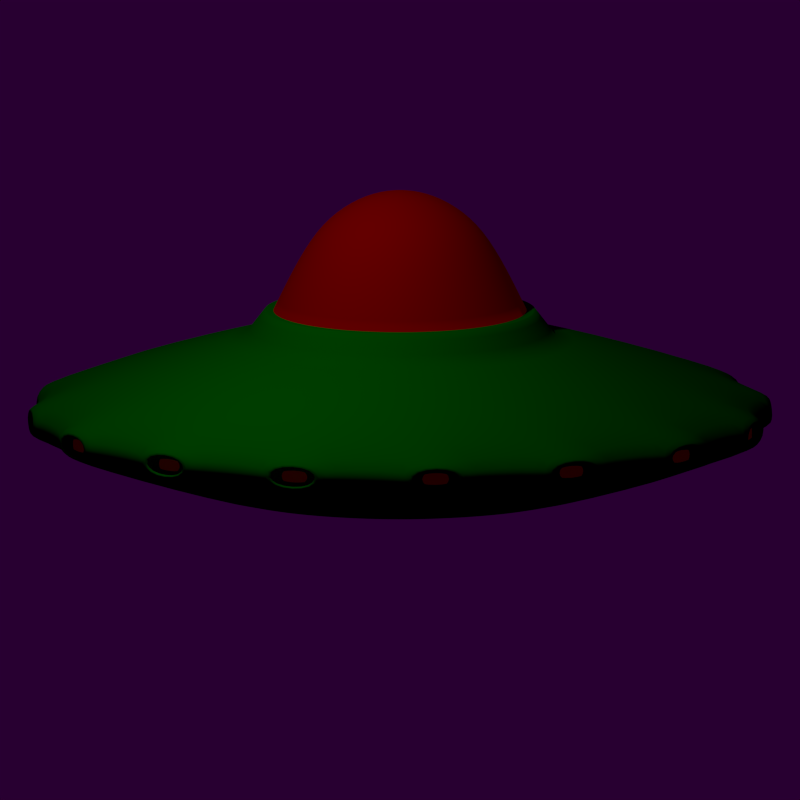 # Source: Saucer.blend  (saved by Blender 2.69.0; exported with 4.5.12 LTS)
import bpy
from mathutils import Matrix  # noqa: F401  (used for matrix-valued properties, if any)

bpy.ops.wm.read_factory_settings(use_empty=True)
scene = bpy.context.scene
scene.name = 'Scene'

# ---- collections
col_collection_1 = bpy.data.collections.new('Collection 1'); scene.collection.children.link(col_collection_1)

# ---- materials (node trees are filled in below, after node groups)
mat_material_001 = bpy.data.materials.new('Material.001')
mat_material_001.alpha_threshold = 0.0
mat_material_001.use_transparent_shadow = False
mat_material_001.diffuse_color = (0.0, 0.5, 0.0, 1.0)
mat_material_001.roughness = 0.5
mat_material_001.line_color = (0.0, 0.0, 0.0, 1.0)
mat_material_002 = bpy.data.materials.new('Material.002')
mat_material_002.alpha_threshold = 0.0
mat_material_002.use_transparent_shadow = False
mat_material_002.diffuse_color = (1.0, 0.0, 0.0, 1.0)
mat_material_002.roughness = 0.5
mat_material_002.line_color = (0.0, 0.0, 0.0, 1.0)
mat_material_004 = bpy.data.materials.new('Material.004')
mat_material_004.alpha_threshold = 0.0
mat_material_004.use_transparent_shadow = False
mat_material_004.diffuse_color = (0.8, 0.8, 0.0, 1.0)
mat_material_004.roughness = 0.5
mat_material_004.line_color = (0.0, 0.0, 0.0, 1.0)

# ---- material node trees

# ---- world
world_world = bpy.data.worlds.new('World'); scene.world = world_world
world_world.color = (0.0214, 0.0, 0.03106)
world_world.use_sun_shadow = False
world_world.sun_shadow_jitter_overblur = 0.0
world_world.cycles.sampling_method = 'MANUAL'
world_world.cycles.sample_map_resolution = 256

# ---- cameras
cam_camera = bpy.data.cameras.new('Camera')
cam_camera.type = 'ORTHO'
cam_camera.clip_end = 100.0
cam_camera.lens = 35.0
cam_camera.sensor_width = 32.0
cam_camera.sensor_height = 18.0
cam_camera.ortho_scale = 7.314
cam_camera.dof.focus_distance = 0.0
cam_camera.dof.aperture_fstop = 128.0

# ---- lights
light_lamp = bpy.data.lights.new('Lamp', 'POINT')
light_lamp.transmission_factor = 0.0
light_lamp.cutoff_distance = 30.0
light_lamp.energy = 100.0
light_lamp.shadow_buffer_clip_start = 1.001
light_lamp.shadow_soft_size = 0.1
light_lamp.shadow_maximum_resolution = 0.006
light_lamp.use_absolute_resolution = True
light_lamp.cycles.use_multiple_importance_sampling = False

# ---- meshes
me_sphere = bpy.data.meshes.new('Sphere')
me_sphere.from_pydata([(-0.6593, -2.637e-08, 0.7518), (-0.8206, -3.477e-08, 0.6296), (-1.283, -8.961e-08, 0.6327), (-2.203, -2.045e-07, 0.5903), (-0.6439, 0.1622, 0.7477), (-0.8028, 0.1864, 0.6249), (-1.257, 0.2737, 0.6257), (-2.161, 0.4449, 0.5789), (-0.5982, 0.3182, 0.7355), (-0.7503, 0.3657, 0.6108), (-1.18, 0.5369, 0.6051), (-2.035, 0.8728, 0.5454), (-0.524, 0.4619, 0.7156), (-0.665, 0.5309, 0.588), (-1.055, 0.7795, 0.5715), (-1.832, 1.267, 0.4908), (-0.4241, 0.5879, 0.6888), (-0.5502, 0.6757, 0.5572), (-0.886, 0.9921, 0.5263), (-1.558, 1.613, 0.4174), (-0.3024, 0.6913, 0.6562), (-0.4103, 0.7945, 0.5197), (-0.6807, 1.167, 0.4713), (-1.224, 1.896, 0.3279), (-0.1636, 0.7682, 0.619), (-0.2508, 0.8828, 0.477), (-0.4464, 1.296, 0.4085), (-0.843, 2.107, 0.2259), (-0.01289, 0.8155, 0.5786), (-0.07763, 0.9372, 0.4306), (-0.1922, 1.376, 0.3404), (-0.4298, 2.237, 0.1152), (0.1438, 0.8315, 0.5366), (0.1024, 0.9556, 0.3823), (0.07223, 1.403, 0.2696), (4.152e-07, 2.281, -4.391e-08), (0.3005, 0.8155, 0.4947), (0.2825, 0.9372, 0.3341), (0.3366, 1.376, 0.1987), (0.4298, 2.237, -0.1152), (0.4511, 0.7682, 0.4543), (0.4557, 0.8828, 0.2877), (0.5908, 1.296, 0.1306), (0.843, 2.107, -0.2259), (0.59, 0.6913, 0.4171), (0.6152, 0.7945, 0.2449), (0.8251, 1.167, 0.06783), (1.224, 1.896, -0.3279), (0.7117, 0.5879, 0.3845), (0.7551, 0.6757, 0.2074), (1.031, 0.9921, 0.0128), (1.558, 1.613, -0.4174), (0.8116, 0.4619, 0.3577), (0.8699, 0.5309, 0.1767), (1.199, 0.7795, -0.03236), (1.832, 1.267, -0.4908), (0.8858, 0.3182, 0.3378), (0.9552, 0.3657, 0.1538), (1.324, 0.5369, -0.06592), (2.035, 0.8728, -0.5454), (0.9315, 0.1622, 0.3256), (1.008, 0.1864, 0.1398), (1.401, 0.2737, -0.08658), (2.161, 0.4449, -0.5789), (0.9469, -5.399e-08, 0.3214), (1.025, 9.744e-08, 0.135), (1.427, -1.143e-07, -0.09356), (2.203, -2.748e-07, -0.5903), (0.9315, -0.1622, 0.3256), (1.008, -0.1864, 0.1398), (1.401, -0.2737, -0.08658), (2.161, -0.4449, -0.5789), (0.8858, -0.3182, 0.3378), (0.9552, -0.3657, 0.1538), (1.324, -0.5369, -0.06592), (2.035, -0.8728, -0.5454), (0.8116, -0.4619, 0.3577), (0.8699, -0.5309, 0.1767), (1.199, -0.7795, -0.03236), (1.832, -1.267, -0.4908), (0.7117, -0.5879, 0.3845), (0.7551, -0.6757, 0.2074), (1.031, -0.9921, 0.0128), (1.558, -1.613, -0.4174), (0.59, -0.6913, 0.4171), (0.6152, -0.7945, 0.2449), (0.8251, -1.167, 0.06783), (1.224, -1.896, -0.3279), (0.4511, -0.7682, 0.4543), (0.4557, -0.8828, 0.2877), (0.5908, -1.296, 0.1306), (0.843, -2.107, -0.2259), (0.3005, -0.8155, 0.4947), (0.2825, -0.9372, 0.3341), (0.3366, -1.376, 0.1987), (0.4298, -2.237, -0.1152), (0.1438, -0.8315, 0.5366), (0.1024, -0.9556, 0.3823), (0.07223, -1.403, 0.2696), (4.863e-08, -2.281, 7.594e-08), (-0.01289, -0.8155, 0.5786), (-0.07763, -0.9372, 0.4306), (-0.1922, -1.376, 0.3404), (-0.4298, -2.237, 0.1152), (-0.1024, 7.269e-08, -0.3823), (-0.1024, 8.759e-08, -0.3823), (-0.1636, -0.7682, 0.619), (-0.2508, -0.8828, 0.477), (-0.4464, -1.296, 0.4085), (-0.843, -2.107, 0.2259), (-0.1024, 5.779e-08, -0.3823), (-0.1024, 5.779e-08, -0.3823), (-0.1024, 5.779e-08, -0.3823), (-0.1024, 5.779e-08, -0.3823), (-0.1024, 5.779e-08, -0.3823), (-0.3024, -0.6913, 0.6562), (-0.4103, -0.7945, 0.5197), (-0.6807, -1.167, 0.4713), (-1.224, -1.896, 0.3279), (-0.1024, 5.779e-08, -0.3823), (-0.1024, 5.779e-08, -0.3823), (-0.1024, 5.779e-08, -0.3823), (-0.1024, 5.779e-08, -0.3823), (-0.1024, 5.779e-08, -0.3823), (-0.4241, -0.5879, 0.6888), (-0.5502, -0.6757, 0.5572), (-0.886, -0.9921, 0.5263), (-1.558, -1.613, 0.4174), (-0.1024, 5.779e-08, -0.3823), (-0.1024, 8.759e-08, -0.3823), (-0.1024, 7.269e-08, -0.3823), (-0.1024, 7.771e-08, -0.3823), (-0.1024, 7.269e-08, -0.3823), (-0.524, -0.4619, 0.7156), (-0.665, -0.5309, 0.588), (-1.055, -0.7795, 0.5715), (-1.832, -1.267, 0.4908), (-0.1024, 8.759e-08, -0.3823), (-0.1024, 5.779e-08, -0.3823), (-0.1024, 5.779e-08, -0.3823), (-0.1024, 5.779e-08, -0.3823), (-0.1024, 5.779e-08, -0.3823), (-0.5982, -0.3182, 0.7355), (-0.7503, -0.3657, 0.6108), (-1.18, -0.5369, 0.6051), (-2.035, -0.8728, 0.5454), (-0.1024, 5.779e-08, -0.3823), (-0.1024, 5.779e-08, -0.3823), (-0.1024, 5.779e-08, -0.3823), (-0.1024, 5.779e-08, -0.3823), (-0.1024, 5.779e-08, -0.3823), (-0.6439, -0.1622, 0.7477), (-0.8028, -0.1864, 0.6249), (-1.257, -0.2737, 0.6257), (-2.161, -0.4449, 0.5789), (-0.1024, 5.779e-08, -0.3823), (-0.1024, 5.779e-08, -0.3823), (-0.1024, 8.759e-08, -0.3823), (-0.1024, 7.269e-08, -0.3823), (-0.1024, 7.771e-08, -0.3823), (0.153, 1.206e-08, 1.275), (-0.03814, 5.576e-09, 1.239), (-0.2319, -7.079e-10, 1.139), (-0.4314, -6.739e-09, 0.9419), (-0.6063, -1.189e-08, 0.7376), (0.1563, 0.03555, 1.274), (-0.0315, 0.06973, 1.237), (-0.2223, 0.1012, 1.137), (-0.4191, 0.1288, 0.9386), (-0.5919, 0.1515, 0.7338), (0.1664, 0.06973, 1.271), (-0.01186, 0.1368, 1.232), (-0.1938, 0.1986, 1.129), (-0.3828, 0.2527, 0.9288), (-0.5492, 0.2972, 0.7223), (0.1826, 0.1012, 1.267), (0.02005, 0.1986, 1.223), (-0.1475, 0.2883, 1.117), (-0.3238, 0.3669, 0.913), (-0.4799, 0.4314, 0.7038), (0.2045, 0.1288, 1.261), (0.06298, 0.2527, 1.212), (-0.08513, 0.3669, 1.1), (-0.2445, 0.467, 0.8918), (-0.3866, 0.5491, 0.6788), (0.2312, 0.1515, 1.254), (0.1153, 0.2972, 1.198), (-0.00918, 0.4314, 1.08), (-0.1478, 0.5491, 0.8659), (-0.273, 0.6457, 0.6483), (0.2616, 0.1683, 1.246), (0.175, 0.3302, 1.182), (0.07747, 0.4794, 1.056), (-0.03755, 0.6102, 0.8363), (-0.1433, 0.7175, 0.6136), (0.2946, 0.1787, 1.237), (0.2397, 0.3506, 1.164), (0.1715, 0.5089, 1.031), (0.08211, 0.6477, 0.8043), (-0.002548, 0.7617, 0.5759), (0.329, 0.1822, 1.228), (0.3071, 0.3574, 1.146), (0.2693, 0.5189, 1.005), (0.2066, 0.6604, 0.7709), (0.1438, 0.7766, 0.5366), (0.3633, 0.1787, 1.218), (0.3745, 0.3506, 1.128), (0.3671, 0.5089, 0.9788), (0.331, 0.6477, 0.7376), (0.2901, 0.7617, 0.4974), (0.3963, 0.1683, 1.21), (0.4392, 0.3302, 1.111), (0.4611, 0.4794, 0.9536), (0.4507, 0.6102, 0.7055), (0.4308, 0.7175, 0.4597), (0.4267, 0.1515, 1.201), (0.4989, 0.2972, 1.095), (0.5477, 0.4314, 0.9304), (0.561, 0.5491, 0.676), (0.5605, 0.6457, 0.425), (0.4534, 0.1288, 1.194), (0.5512, 0.2527, 1.081), (0.6237, 0.3669, 0.91), (0.6576, 0.467, 0.6501), (0.6742, 0.5491, 0.3945), (0.4753, 0.1012, 1.188), (0.5942, 0.1986, 1.069), (0.686, 0.2883, 0.8933), (0.737, 0.3669, 0.6288), (0.7675, 0.4314, 0.3695), (0.4916, 0.06973, 1.184), (0.6261, 0.1368, 1.061), (0.7323, 0.1986, 0.8809), (0.7959, 0.2527, 0.613), (0.8368, 0.2972, 0.3509), (0.5016, 0.03555, 1.181), (0.6457, 0.06973, 1.055), (0.7609, 0.1012, 0.8732), (0.8322, 0.1288, 0.6033), (0.8795, 0.1515, 0.3395), (0.505, 1.799e-08, 1.181), (0.6523, 6.893e-08, 1.054), (0.7705, 5.996e-08, 0.8707), (0.8445, 1.506e-08, 0.6), (0.8939, -3.768e-08, 0.3356), (0.5016, -0.03555, 1.181), (0.6457, -0.06973, 1.055), (0.7609, -0.1012, 0.8732), (0.8322, -0.1288, 0.6033), (0.8795, -0.1515, 0.3395), (0.4916, -0.06973, 1.184), (0.6261, -0.1368, 1.061), (0.7323, -0.1986, 0.8809), (0.7959, -0.2527, 0.613), (0.8368, -0.2972, 0.3509), (0.4753, -0.1012, 1.188), (0.5942, -0.1986, 1.069), (0.686, -0.2883, 0.8933), (0.737, -0.3669, 0.6288), (0.7675, -0.4314, 0.3695), (0.4534, -0.1288, 1.194), (0.5512, -0.2527, 1.081), (0.6237, -0.3669, 0.91), (0.6576, -0.467, 0.6501), (0.6742, -0.5491, 0.3945), (0.4267, -0.1515, 1.201), (0.4989, -0.2972, 1.095), (0.5477, -0.4314, 0.9304), (0.561, -0.5491, 0.676), (0.5605, -0.6457, 0.425), (0.3963, -0.1683, 1.21), (0.4392, -0.3302, 1.111), (0.4611, -0.4794, 0.9536), (0.4507, -0.6102, 0.7055), (0.4308, -0.7175, 0.4597), (0.3633, -0.1787, 1.218), (0.3745, -0.3506, 1.128), (0.3671, -0.5089, 0.9788), (0.331, -0.6477, 0.7376), (0.2901, -0.7617, 0.4974), (0.329, -0.1822, 1.228), (0.3071, -0.3574, 1.146), (0.2693, -0.5189, 1.005), (0.2066, -0.6604, 0.7709), (0.1438, -0.7766, 0.5366), (0.2946, -0.1787, 1.237), (0.2397, -0.3506, 1.164), (0.1715, -0.5089, 1.031), (0.08212, -0.6477, 0.8043), (-0.002548, -0.7617, 0.5759), (0.3362, -2.626e-07, 1.255), (0.2616, -0.1683, 1.246), (0.175, -0.3302, 1.182), (0.07747, -0.4794, 1.056), (-0.03755, -0.6102, 0.8363), (-0.1433, -0.7175, 0.6136), (0.2312, -0.1515, 1.254), (0.1153, -0.2972, 1.198), (-0.009179, -0.4314, 1.08), (-0.1478, -0.5491, 0.8659), (-0.273, -0.6457, 0.6483), (0.2045, -0.1288, 1.261), (0.06298, -0.2527, 1.212), (-0.08513, -0.3669, 1.1), (-0.2445, -0.467, 0.8918), (-0.3866, -0.5491, 0.6788), (0.1826, -0.1012, 1.267), (0.02005, -0.1986, 1.223), (-0.1475, -0.2883, 1.117), (-0.3238, -0.3669, 0.913), (-0.4799, -0.4314, 0.7038), (0.1664, -0.06973, 1.271), (-0.01186, -0.1368, 1.232), (-0.1938, -0.1986, 1.129), (-0.3828, -0.2527, 0.9288), (-0.5492, -0.2972, 0.7223), (0.1563, -0.03555, 1.274), (-0.0315, -0.06973, 1.237), (-0.2223, -0.1012, 1.137), (-0.4191, -0.1288, 0.9386), (-0.5919, -0.1515, 0.7338), (-2.255, -2.055e-07, 0.3971), (-1.479, -9.308e-08, -0.09963), (-1.077, -3.931e-08, -0.3282), (-2.212, 0.4449, 0.3858), (-1.453, 0.2737, -0.1066), (-1.059, 0.1864, -0.3329), (-2.087, 0.8728, 0.3522), (-1.376, 0.5369, -0.1273), (-1.007, 0.3657, -0.347), (-1.883, 1.267, 0.2976), (-1.251, 0.7795, -0.1608), (-0.9216, 0.5309, -0.3699), (-1.61, 1.613, 0.2242), (-1.082, 0.9921, -0.206), (-0.8069, 0.6757, -0.4006), (-1.276, 1.896, 0.1348), (-0.8769, 1.167, -0.261), (-0.667, 0.7945, -0.4381), (-0.8948, 2.107, 0.03271), (-0.6426, 1.296, -0.3238), (-0.5074, 0.8828, -0.4809), (-0.4815, 2.237, -0.07803), (-0.3884, 1.376, -0.3919), (-0.3343, 0.9372, -0.5273), (-0.05176, 2.281, -0.1932), (-0.124, 1.403, -0.4628), (-0.1542, 0.9556, -0.5755), (0.378, 2.237, -0.3083), (0.1404, 1.376, -0.5336), (0.02586, 0.9372, -0.6238), (0.7913, 2.107, -0.4191), (0.3946, 1.296, -0.6017), (0.199, 0.8828, -0.6701), (1.172, 1.896, -0.5211), (0.6289, 1.167, -0.6645), (0.3586, 0.7945, -0.7129), (1.506, 1.613, -0.6106), (0.8343, 0.9921, -0.7195), (0.4985, 0.6757, -0.7504), (1.78, 1.267, -0.684), (1.003, 0.7795, -0.7647), (0.6132, 0.5309, -0.7811), (1.984, 0.8728, -0.7385), (1.128, 0.5369, -0.7982), (0.6985, 0.3657, -0.804), (2.109, 0.4449, -0.7721), (1.205, 0.2737, -0.8189), (0.7511, 0.1864, -0.8181), (2.151, -2.757e-07, -0.7835), (1.231, -1.177e-07, -0.8259), (0.7688, 9.29e-08, -0.8228), (2.109, -0.4449, -0.7721), (1.205, -0.2737, -0.8189), (0.7511, -0.1864, -0.8181), (1.984, -0.8728, -0.7385), (1.128, -0.5369, -0.7982), (0.6985, -0.3657, -0.804), (1.78, -1.267, -0.684), (1.003, -0.7795, -0.7647), (0.6132, -0.5309, -0.7811), (1.506, -1.613, -0.6106), (0.8343, -0.9921, -0.7195), (0.4985, -0.6757, -0.7504), (1.172, -1.896, -0.5211), (0.6289, -1.167, -0.6645), (0.3586, -0.7945, -0.7129), (0.7913, -2.107, -0.4191), (0.3946, -1.296, -0.6017), (0.199, -0.8828, -0.6701), (0.378, -2.237, -0.3083), (0.1404, -1.376, -0.5336), (0.02586, -0.9372, -0.6238), (-0.05176, -2.281, -0.1932), (-0.124, -1.403, -0.4628), (-0.1542, -0.9556, -0.5755), (-0.4815, -2.237, -0.07803), (-0.3884, -1.376, -0.3919), (-0.3343, -0.9372, -0.5273), (-0.1542, 7.178e-08, -0.5755), (-0.1542, 8.668e-08, -0.5755), (-0.8948, -2.107, 0.03271), (-0.6426, -1.296, -0.3238), (-0.5074, -0.8828, -0.4809), (-0.1542, 5.688e-08, -0.5755), (-0.1542, 5.688e-08, -0.5755), (-0.1542, 5.688e-08, -0.5755), (-0.1542, 5.688e-08, -0.5755), (-0.1542, 5.688e-08, -0.5755), (-1.276, -1.896, 0.1348), (-0.8769, -1.167, -0.261), (-0.667, -0.7945, -0.4381), (-0.1542, 5.688e-08, -0.5755), (-0.1542, 5.688e-08, -0.5755), (-0.1542, 5.688e-08, -0.5755), (-0.1542, 5.688e-08, -0.5755), (-0.1542, 5.688e-08, -0.5755), (-1.61, -1.613, 0.2242), (-1.082, -0.9921, -0.206), (-0.8069, -0.6757, -0.4006), (-0.1542, 5.688e-08, -0.5755), (-0.1542, 8.668e-08, -0.5755), (-0.1542, 7.178e-08, -0.5755), (-0.1542, 7.68e-08, -0.5755), (-0.1542, 7.178e-08, -0.5755), (-1.883, -1.267, 0.2976), (-1.251, -0.7795, -0.1608), (-0.9216, -0.5309, -0.3699), (-0.1542, 8.668e-08, -0.5755), (-0.1542, 5.688e-08, -0.5755), (-0.1542, 5.688e-08, -0.5755), (-0.1542, 5.688e-08, -0.5755), (-0.1542, 5.688e-08, -0.5755), (-2.087, -0.8728, 0.3522), (-1.376, -0.5369, -0.1273), (-1.007, -0.3657, -0.347), (-0.1542, 5.688e-08, -0.5755), (-0.1542, 5.688e-08, -0.5755), (-0.1542, 5.688e-08, -0.5755), (-0.1542, 5.688e-08, -0.5755), (-0.1542, 5.688e-08, -0.5755), (-2.212, -0.4449, 0.3858), (-1.453, -0.2737, -0.1066), (-1.059, -0.1864, -0.3329), (-0.1542, 5.688e-08, -0.5755), (-0.1542, 5.688e-08, -0.5755), (-0.1542, 8.668e-08, -0.5755), (-0.1542, 7.178e-08, -0.5755), (-0.1542, 7.68e-08, -0.5755), (-2.205, -0.08899, 0.5494), (-2.146, 0.5305, 0.5336), (-2.071, 0.7872, 0.5134), (-1.787, 1.336, 0.4375), (-1.623, 1.544, 0.3934), (-1.158, 1.938, 0.2689), (-0.9296, 2.065, 0.2077), (-0.3542, 2.246, 0.05349), (-0.09631, 2.272, -0.01561), (0.5021, 2.211, -0.1759), (0.75, 2.133, -0.2424), (1.28, 1.84, -0.3845), (1.481, 1.669, -0.4381), (1.862, 1.188, -0.5404), (1.984, 0.9516, -0.5731), (2.159, 0.356, -0.6199), (2.184, 0.08899, -0.6267), (2.125, -0.5305, -0.6109), (2.05, -0.7872, -0.5907), (1.767, -1.336, -0.5148), (1.602, -1.544, -0.4707), (1.137, -1.938, -0.3462), (0.9089, -2.065, -0.2849), (0.3335, -2.246, -0.1308), (0.0756, -2.272, -0.06167), (-0.5228, -2.211, 0.09867), (-0.7707, -2.133, 0.1651), (-1.301, -1.84, 0.3072), (-1.501, -1.669, 0.3609), (-1.883, -1.188, 0.4631), (-2.005, -0.9516, 0.4958), (-2.179, -0.356, 0.5426), (-2.236, -0.08899, 0.4335), (-2.177, 0.5305, 0.4177), (-2.102, 0.7872, 0.3975), (-1.818, 1.336, 0.3216), (-1.654, 1.544, 0.2775), (-1.189, 1.938, 0.153), (-0.9606, 2.065, 0.09176), (-0.3852, 2.246, -0.06242), (-0.1274, 2.272, -0.1315), (0.471, 2.211, -0.2919), (0.719, 2.133, -0.3583), (1.249, 1.84, -0.5004), (1.45, 1.669, -0.5541), (1.831, 1.188, -0.6563), (1.953, 0.9516, -0.689), (2.128, 0.356, -0.7358), (2.153, 0.08899, -0.7426), (2.094, -0.5305, -0.7268), (2.019, -0.7872, -0.7066), (1.736, -1.336, -0.6307), (1.571, -1.544, -0.5866), (1.106, -1.938, -0.4621), (0.8778, -2.065, -0.4009), (0.3024, -2.246, -0.2467), (0.04455, -2.272, -0.1776), (-0.5538, -2.211, -0.01724), (-0.8018, -2.133, 0.0492), (-1.332, -1.84, 0.1913), (-1.532, -1.669, 0.245), (-1.914, -1.188, 0.3472), (-2.036, -0.9516, 0.3799), (-2.211, -0.356, 0.4267), (-2.141, -0.08245, 0.5322), (-2.084, 0.5112, 0.5171), (-2.009, 0.7679, 0.4969), (-1.737, 1.294, 0.4242), (-1.573, 1.501, 0.3801), (-1.128, 1.88, 0.2608), (-0.8992, 2.006, 0.1995), (-0.3479, 2.179, 0.0518), (-0.09, 2.206, -0.0173), (0.4834, 2.147, -0.1709), (0.7313, 2.069, -0.2374), (1.239, 1.788, -0.3735), (1.44, 1.618, -0.4272), (1.805, 1.157, -0.5251), (1.927, 0.9202, -0.5579), (2.095, 0.3494, -0.6027), (2.12, 0.08245, -0.6095), (2.064, -0.5112, -0.5944), (1.988, -0.7679, -0.5742), (1.717, -1.294, -0.5014), (1.552, -1.501, -0.4574), (1.107, -1.88, -0.338), (0.8785, -2.006, -0.2768), (0.3272, -2.179, -0.1291), (0.06929, -2.206, -0.05998), (-0.5041, -2.147, 0.09366), (-0.7521, -2.069, 0.1601), (-1.26, -1.788, 0.2963), (-1.46, -1.618, 0.3499), (-1.826, -1.157, 0.4479), (-1.948, -0.9202, 0.4806), (-2.115, -0.3494, 0.5254), (-2.172, -0.08245, 0.4163), (-2.115, 0.5112, 0.4012), (-2.04, 0.7679, 0.381), (-1.769, 1.294, 0.3082), (-1.604, 1.501, 0.2642), (-1.159, 1.88, 0.1449), (-0.9303, 2.006, 0.08362), (-0.3789, 2.179, -0.06411), (-0.1211, 2.206, -0.1332), (0.4523, 2.147, -0.2868), (0.7003, 2.069, -0.3533), (1.208, 1.788, -0.4894), (1.409, 1.618, -0.5431), (1.774, 1.157, -0.641), (1.896, 0.9202, -0.6738), (2.064, 0.3494, -0.7186), (2.089, 0.08245, -0.7254), (2.033, -0.5112, -0.7103), (1.957, -0.7679, -0.6901), (1.686, -1.294, -0.6173), (1.521, -1.501, -0.5733), (1.076, -1.88, -0.454), (0.8475, -2.006, -0.3927), (0.2961, -2.179, -0.245), (0.03823, -2.206, -0.1759), (-0.5352, -2.147, -0.02225), (-0.7831, -2.069, 0.04419), (-1.291, -1.788, 0.1803), (-1.492, -1.618, 0.234), (-1.857, -1.157, 0.332), (-1.979, -0.9202, 0.3647), (-2.146, -0.3494, 0.4095)], [], [(1, 0, 4, 5), (2, 1, 5, 6), (3, 2, 6, 7), (7, 6, 10, 11), (5, 4, 8, 9), (6, 5, 9, 10), (11, 10, 14, 15), (9, 8, 12, 13), (10, 9, 13, 14), (15, 14, 18, 19), (13, 12, 16, 17), (14, 13, 17, 18), (19, 18, 22, 23), (17, 16, 20, 21), (18, 17, 21, 22), (23, 22, 26, 27), (21, 20, 24, 25), (22, 21, 25, 26), (27, 26, 30, 31), (25, 24, 28, 29), (26, 25, 29, 30), (31, 30, 34, 35), (29, 28, 32, 33), (30, 29, 33, 34), (35, 34, 38, 39), (33, 32, 36, 37), (34, 33, 37, 38), (39, 38, 42, 43), (37, 36, 40, 41), (38, 37, 41, 42), (43, 42, 46, 47), (41, 40, 44, 45), (42, 41, 45, 46), (47, 46, 50, 51), (45, 44, 48, 49), (46, 45, 49, 50), (51, 50, 54, 55), (49, 48, 52, 53), (50, 49, 53, 54), (55, 54, 58, 59), (53, 52, 56, 57), (54, 53, 57, 58), (59, 58, 62, 63), (57, 56, 60, 61), (58, 57, 61, 62), (63, 62, 66, 67), (61, 60, 64, 65), (62, 61, 65, 66), (83, 87, 384, 381), (67, 66, 70, 71), (65, 64, 68, 69), (137, 138, 429, 428), (66, 65, 69, 70), (91, 95, 390, 387), (71, 70, 74, 75), (69, 68, 72, 73), (99, 103, 396, 393), (70, 69, 73, 74), (110, 111, 405, 404), (75, 74, 78, 79), (73, 72, 76, 77), (141, 146, 436, 432), (74, 73, 77, 78), (129, 130, 422, 421), (79, 78, 82, 83), (77, 76, 80, 81), (109, 118, 409, 401), (78, 77, 81, 82), (121, 122, 415, 414), (83, 82, 86, 87), (81, 80, 84, 85), (396, 103, 474, 506), (82, 81, 85, 86), (157, 158, 447, 446), (87, 86, 90, 91), (85, 84, 88, 89), (113, 114, 408, 407), (86, 85, 89, 90), (351, 348, 490, 491), (91, 90, 94, 95), (89, 88, 92, 93), (148, 149, 439, 438), (90, 89, 93, 94), (132, 137, 428, 424), (95, 94, 98, 99), (93, 92, 96, 97), (360, 55, 462, 494), (94, 93, 97, 98), (83, 381, 501, 469), (99, 98, 102, 103), (97, 96, 100, 101), (87, 91, 471, 470), (98, 97, 101, 102), (105, 110, 404, 400), (103, 102, 108, 109), (101, 100, 106, 107), (140, 141, 432, 431), (102, 101, 107, 108), (109, 401, 507, 475), (109, 108, 117, 118), (107, 106, 115, 116), (128, 129, 421, 420), (108, 107, 116, 117), (156, 157, 446, 445), (118, 117, 126, 127), (116, 115, 124, 125), (333, 330, 484, 485), (117, 116, 125, 126), (15, 19, 453, 452), (127, 126, 135, 136), (125, 124, 133, 134), (27, 339, 487, 455), (126, 125, 134, 135), (120, 121, 414, 413), (136, 135, 144, 145), (134, 133, 142, 143), (127, 136, 425, 417), (135, 134, 143, 144), (3, 7, 324, 321), (145, 144, 153, 154), (143, 142, 151, 152), (348, 39, 458, 490), (144, 143, 152, 153), (56, 52, 229, 234), (12, 8, 174, 179), (139, 140, 431, 430), (100, 96, 284, 289), (11, 327, 483, 451), (24, 20, 189, 194), (112, 113, 407, 406), (68, 64, 244, 249), (43, 351, 491, 459), (36, 32, 204, 209), (147, 148, 438, 437), (80, 76, 259, 264), (23, 27, 455, 454), (48, 44, 219, 224), (131, 132, 424, 423), (92, 88, 274, 279), (321, 441, 512, 481), (115, 106, 295, 300), (155, 156, 445, 444), (60, 56, 234, 239), (104, 105, 400, 399), (16, 12, 179, 184), (342, 31, 456, 488), (151, 142, 315, 320), (401, 396, 506, 507), (0, 151, 320, 164), (123, 128, 420, 416), (28, 24, 194, 199), (119, 120, 413, 412), (72, 68, 249, 254), (150, 155, 444, 440), (40, 36, 209, 214), (138, 139, 430, 429), (4, 0, 164, 169), (145, 154, 441, 433), (84, 80, 264, 269), (11, 15, 330, 327), (142, 133, 310, 315), (111, 112, 406, 405), (52, 48, 224, 229), (19, 23, 336, 333), (8, 4, 169, 174), (146, 147, 437, 436), (96, 92, 279, 284), (27, 31, 342, 339), (124, 115, 300, 305), (130, 131, 423, 422), (64, 60, 239, 244), (35, 39, 348, 345), (20, 16, 184, 189), (159, 104, 399, 448), (133, 124, 305, 310), (43, 47, 354, 351), (32, 28, 199, 204), (51, 55, 360, 357), (122, 123, 416, 415), (154, 153, 2, 3), (152, 151, 0, 1), (76, 72, 254, 259), (59, 63, 366, 363), (44, 40, 214, 219), (67, 71, 372, 369), (158, 159, 448, 447), (114, 119, 412, 408), (153, 152, 1, 2), (88, 84, 269, 274), (75, 79, 378, 375), (106, 100, 289, 295), (149, 150, 440, 439), (163, 162, 167, 168), (161, 160, 165, 166), (164, 163, 168, 169), (162, 161, 166, 167), (168, 167, 172, 173), (166, 165, 170, 171), (169, 168, 173, 174), (167, 166, 171, 172), (173, 172, 177, 178), (171, 170, 175, 176), (174, 173, 178, 179), (172, 171, 176, 177), (178, 177, 182, 183), (176, 175, 180, 181), (179, 178, 183, 184), (177, 176, 181, 182), (183, 182, 187, 188), (181, 180, 185, 186), (184, 183, 188, 189), (182, 181, 186, 187), (188, 187, 192, 193), (186, 185, 190, 191), (189, 188, 193, 194), (187, 186, 191, 192), (193, 192, 197, 198), (191, 190, 195, 196), (194, 193, 198, 199), (192, 191, 196, 197), (198, 197, 202, 203), (196, 195, 200, 201), (199, 198, 203, 204), (197, 196, 201, 202), (203, 202, 207, 208), (201, 200, 205, 206), (204, 203, 208, 209), (202, 201, 206, 207), (208, 207, 212, 213), (206, 205, 210, 211), (209, 208, 213, 214), (207, 206, 211, 212), (213, 212, 217, 218), (211, 210, 215, 216), (214, 213, 218, 219), (212, 211, 216, 217), (218, 217, 222, 223), (216, 215, 220, 221), (219, 218, 223, 224), (217, 216, 221, 222), (223, 222, 227, 228), (221, 220, 225, 226), (224, 223, 228, 229), (222, 221, 226, 227), (228, 227, 232, 233), (226, 225, 230, 231), (229, 228, 233, 234), (227, 226, 231, 232), (233, 232, 237, 238), (231, 230, 235, 236), (234, 233, 238, 239), (232, 231, 236, 237), (238, 237, 242, 243), (236, 235, 240, 241), (239, 238, 243, 244), (237, 236, 241, 242), (243, 242, 247, 248), (241, 240, 245, 246), (244, 243, 248, 249), (242, 241, 246, 247), (248, 247, 252, 253), (246, 245, 250, 251), (249, 248, 253, 254), (247, 246, 251, 252), (253, 252, 257, 258), (251, 250, 255, 256), (254, 253, 258, 259), (252, 251, 256, 257), (258, 257, 262, 263), (256, 255, 260, 261), (259, 258, 263, 264), (257, 256, 261, 262), (263, 262, 267, 268), (261, 260, 265, 266), (264, 263, 268, 269), (262, 261, 266, 267), (268, 267, 272, 273), (266, 265, 270, 271), (269, 268, 273, 274), (267, 266, 271, 272), (273, 272, 277, 278), (271, 270, 275, 276), (274, 273, 278, 279), (272, 271, 276, 277), (278, 277, 282, 283), (276, 275, 280, 281), (279, 278, 283, 284), (277, 276, 281, 282), (283, 282, 287, 288), (281, 280, 285, 286), (284, 283, 288, 289), (282, 281, 286, 287), (288, 287, 293, 294), (286, 285, 291, 292), (289, 288, 294, 295), (287, 286, 292, 293), (294, 293, 298, 299), (292, 291, 296, 297), (295, 294, 299, 300), (293, 292, 297, 298), (299, 298, 303, 304), (297, 296, 301, 302), (300, 299, 304, 305), (298, 297, 302, 303), (304, 303, 308, 309), (302, 301, 306, 307), (305, 304, 309, 310), (303, 302, 307, 308), (309, 308, 313, 314), (307, 306, 311, 312), (310, 309, 314, 315), (308, 307, 312, 313), (314, 313, 318, 319), (312, 311, 316, 317), (315, 314, 319, 320), (313, 312, 317, 318), (160, 290, 165), (165, 290, 170), (170, 290, 175), (175, 290, 180), (180, 290, 185), (185, 290, 190), (190, 290, 195), (195, 290, 200), (200, 290, 205), (205, 290, 210), (210, 290, 215), (215, 290, 220), (220, 290, 225), (225, 290, 230), (230, 290, 235), (235, 290, 240), (240, 290, 245), (245, 290, 250), (250, 290, 255), (255, 290, 260), (260, 290, 265), (265, 290, 270), (270, 290, 275), (275, 290, 280), (280, 290, 285), (285, 290, 291), (291, 290, 296), (296, 290, 301), (301, 290, 306), (306, 290, 311), (311, 290, 316), (316, 290, 160), (319, 318, 162, 163), (317, 316, 160, 161), (320, 319, 163, 164), (318, 317, 161, 162), (322, 321, 324, 325), (323, 322, 325, 326), (326, 325, 328, 329), (325, 324, 327, 328), (329, 328, 331, 332), (328, 327, 330, 331), (332, 331, 334, 335), (331, 330, 333, 334), (335, 334, 337, 338), (334, 333, 336, 337), (338, 337, 340, 341), (337, 336, 339, 340), (341, 340, 343, 344), (340, 339, 342, 343), (344, 343, 346, 347), (343, 342, 345, 346), (347, 346, 349, 350), (346, 345, 348, 349), (350, 349, 352, 353), (349, 348, 351, 352), (353, 352, 355, 356), (352, 351, 354, 355), (356, 355, 358, 359), (355, 354, 357, 358), (359, 358, 361, 362), (358, 357, 360, 361), (362, 361, 364, 365), (361, 360, 363, 364), (365, 364, 367, 368), (364, 363, 366, 367), (368, 367, 370, 371), (367, 366, 369, 370), (371, 370, 373, 374), (370, 369, 372, 373), (374, 373, 376, 377), (373, 372, 375, 376), (377, 376, 379, 380), (376, 375, 378, 379), (380, 379, 382, 383), (379, 378, 381, 382), (383, 382, 385, 386), (382, 381, 384, 385), (386, 385, 388, 389), (385, 384, 387, 388), (389, 388, 391, 392), (388, 387, 390, 391), (392, 391, 394, 395), (391, 390, 393, 394), (395, 394, 397, 398), (394, 393, 396, 397), (398, 397, 402, 403), (397, 396, 401, 402), (403, 402, 410, 411), (402, 401, 409, 410), (411, 410, 418, 419), (410, 409, 417, 418), (419, 418, 426, 427), (418, 417, 425, 426), (427, 426, 434, 435), (426, 425, 433, 434), (435, 434, 442, 443), (434, 433, 441, 442), (350, 353, 432, 436), (323, 326, 447, 448), (383, 386, 415, 416), (365, 368, 424, 428), (332, 335, 444, 445), (419, 427, 404, 405), (347, 350, 436, 437), (380, 383, 416, 420), (362, 365, 428, 429), (329, 332, 445, 446), (395, 398, 408, 412), (411, 419, 405, 406), (344, 347, 437, 438), (377, 380, 420, 421), (359, 362, 429, 430), (326, 329, 446, 447), (392, 395, 412, 413), (403, 411, 406, 407), (341, 344, 438, 439), (374, 377, 421, 422), (356, 359, 430, 431), (389, 392, 413, 414), (398, 403, 407, 408), (338, 341, 439, 440), (371, 374, 422, 423), (435, 443, 399, 400), (443, 323, 448, 399), (443, 442, 322, 323), (353, 356, 431, 432), (386, 389, 414, 415), (368, 371, 423, 424), (442, 441, 321, 322), (335, 338, 440, 444), (427, 435, 400, 404), (460, 461, 525, 524), (479, 511, 575, 543), (485, 484, 548, 549), (482, 450, 514, 546), (478, 479, 543, 542), (504, 472, 536, 568), (499, 498, 562, 563), (496, 464, 528, 560), (458, 459, 523, 522), (512, 480, 544, 576), (481, 512, 576, 545), (483, 482, 546, 547), (472, 473, 537, 536), (455, 487, 551, 519), (473, 505, 569, 537), (497, 496, 560, 561), (369, 366, 496, 497), (441, 154, 480, 512), (7, 11, 451, 450), (79, 83, 469, 468), (118, 127, 477, 476), (136, 145, 479, 478), (387, 384, 502, 503), (103, 109, 475, 474), (51, 357, 493, 461), (95, 99, 473, 472), (417, 409, 508, 509), (71, 75, 467, 466), (91, 387, 503, 471), (336, 23, 454, 486), (378, 79, 468, 500), (339, 336, 486, 487), (63, 67, 465, 464), (384, 87, 470, 502), (357, 354, 492, 493), (375, 372, 498, 499), (19, 333, 485, 453), (55, 59, 463, 462), (425, 136, 478, 510), (35, 345, 489, 457), (393, 390, 504, 505), (67, 369, 497, 465), (366, 63, 464, 496), (154, 3, 449, 480), (47, 51, 461, 460), (433, 425, 510, 511), (75, 375, 499, 467), (99, 393, 505, 473), (324, 7, 450, 482), (127, 417, 509, 477), (145, 433, 511, 479), (327, 324, 482, 483), (39, 43, 459, 458), (59, 363, 495, 463), (345, 342, 488, 489), (390, 95, 472, 504), (363, 360, 494, 495), (3, 321, 481, 449), (409, 118, 476, 508), (354, 47, 460, 492), (31, 35, 457, 456), (330, 15, 452, 484), (381, 378, 500, 501), (372, 71, 466, 498), (544, 513, 545, 576), (514, 515, 547, 546), (516, 517, 549, 548), (518, 519, 551, 550), (520, 521, 553, 552), (522, 523, 555, 554), (524, 525, 557, 556), (526, 527, 559, 558), (528, 529, 561, 560), (530, 531, 563, 562), (532, 533, 565, 564), (534, 535, 567, 566), (536, 537, 569, 568), (538, 539, 571, 570), (542, 543, 575, 574), (540, 541, 573, 572), (463, 495, 559, 527), (501, 500, 564, 565), (475, 507, 571, 539), (490, 458, 522, 554), (487, 486, 550, 551), (449, 481, 545, 513), (484, 452, 516, 548), (462, 463, 527, 526), (498, 466, 530, 562), (503, 502, 566, 567), (476, 477, 541, 540), (457, 489, 553, 521), (469, 501, 565, 533), (489, 488, 552, 553), (451, 483, 547, 515), (464, 465, 529, 528), (465, 497, 561, 529), (505, 504, 568, 569), (506, 474, 538, 570), (450, 451, 515, 514), (492, 460, 524, 556), (491, 490, 554, 555), (474, 475, 539, 538), (486, 454, 518, 550), (466, 467, 531, 530), (500, 468, 532, 564), (507, 506, 570, 571), (510, 478, 542, 574), (452, 453, 517, 516), (459, 491, 555, 523), (493, 492, 556, 557), (471, 503, 567, 535), (453, 485, 549, 517), (468, 469, 533, 532), (467, 499, 563, 531), (509, 508, 572, 573), (477, 509, 573, 541), (454, 455, 519, 518), (494, 462, 526, 558), (495, 494, 558, 559), (502, 470, 534, 566), (488, 456, 520, 552), (470, 471, 535, 534), (480, 449, 513, 544), (511, 510, 574, 575), (508, 476, 540, 572), (461, 493, 557, 525), (456, 457, 521, 520)])
me_sphere.polygons.foreach_set('use_smooth', [1, 1, 1, 1, 1, 1, 1, 1, 1, 1, 1, 1, 1, 1, 1, 1, 1, 1, 1, 1, 1, 1, 1, 1, 1, 1, 1, 1, 1, 1, 1, 1, 1, 1, 1, 1, 1, 1, 1, 1, 1, 1, 1, 1, 1, 1, 1, 1, 1, 1, 1, 0, 1, 1, 1, 1, 1, 1, 0, 1, 1, 0, 1, 0, 1, 1, 1, 1, 0, 1, 1, 1, 1, 0, 1, 1, 0, 1, 1, 1, 1, 0, 1, 0, 1, 1, 1, 1, 1, 1, 1, 1, 1, 0, 1, 1, 0, 1, 1, 1, 1, 0, 1, 0, 1, 1, 1, 1, 1, 1, 1, 1, 1, 0, 1, 1, 1, 1, 1, 1, 1, 1, 1, 1, 1, 0, 1, 1, 1, 0, 1, 1, 1, 0, 1, 1, 1, 0, 1, 1, 1, 0, 1, 0, 1, 1, 1, 1, 1, 0, 1, 0, 1, 0, 1, 0, 1, 1, 1, 1, 1, 0, 1, 1, 1, 0, 1, 1, 1, 0, 1, 1, 1, 0, 1, 1, 1, 1, 0, 1, 1, 1, 1, 1, 1, 0, 0, 1, 1, 1, 1, 0, 1, 1, 1, 1, 1, 1, 1, 1, 1, 1, 1, 1, 1, 1, 1, 1, 1, 1, 1, 1, 1, 1, 1, 1, 1, 1, 1, 1, 1, 1, 1, 1, 1, 1, 1, 1, 1, 1, 1, 1, 1, 1, 1, 1, 1, 1, 1, 1, 1, 1, 1, 1, 1, 1, 1, 1, 1, 1, 1, 1, 1, 1, 1, 1, 1, 1, 1, 1, 1, 1, 1, 1, 1, 1, 1, 1, 1, 1, 1, 1, 1, 1, 1, 1, 1, 1, 1, 1, 1, 1, 1, 1, 1, 1, 1, 1, 1, 1, 1, 1, 1, 1, 1, 1, 1, 1, 1, 1, 1, 1, 1, 1, 1, 1, 1, 1, 1, 1, 1, 1, 1, 1, 1, 1, 1, 1, 1, 1, 1, 1, 1, 1, 1, 1, 1, 1, 1, 1, 1, 1, 1, 1, 1, 1, 1, 1, 1, 1, 1, 1, 1, 1, 1, 1, 1, 1, 1, 1, 1, 1, 1, 1, 1, 1, 1, 1, 1, 1, 1, 1, 1, 1, 1, 1, 1, 1, 1, 1, 1, 1, 1, 1, 1, 1, 1, 1, 1, 1, 1, 1, 1, 1, 1, 1, 1, 1, 1, 1, 1, 1, 1, 1, 1, 1, 1, 1, 1, 1, 1, 1, 1, 1, 1, 1, 1, 1, 1, 1, 1, 1, 1, 1, 1, 1, 1, 1, 1, 1, 1, 1, 1, 1, 1, 1, 1, 1, 1, 1, 1, 1, 1, 1, 1, 1, 1, 1, 1, 1, 1, 1, 1, 1, 1, 1, 1, 1, 1, 1, 1, 1, 1, 1, 1, 1, 1, 1, 1, 1, 1, 1, 1, 1, 1, 1, 1, 1, 1, 1, 1, 1, 1, 1, 1, 1, 1, 1, 1, 1, 1, 1, 1, 1, 1, 1, 1, 1, 1, 1, 1, 1, 1, 1, 1, 1, 1, 1, 1, 1, 1, 1, 1, 1, 1, 1, 1, 1, 1, 1, 1, 1, 1, 1, 1, 1, 1, 1, 1, 1, 1, 1, 1, 1, 1, 1, 1, 1, 1, 1, 1, 1, 1, 1, 1, 1, 1, 1, 1, 1, 1, 1, 1, 1, 1, 1, 1, 1, 1, 1, 1, 1, 1, 1, 1, 1, 1, 1, 1, 1, 1, 1, 1, 1, 1, 1, 1, 1, 1, 1, 1, 1, 1, 1, 1, 1])
me_sphere.polygons.foreach_set('material_index', [0, 0, 0, 0, 0, 0, 0, 0, 0, 0, 0, 0, 0, 0, 0, 0, 0, 0, 0, 0, 0, 0, 0, 0, 0, 0, 0, 0, 0, 0, 0, 0, 0, 0, 0, 0, 0, 0, 0, 0, 0, 0, 0, 0, 0, 0, 0, 0, 0, 0, 0, 0, 0, 0, 0, 0, 0, 0, 0, 0, 0, 0, 0, 0, 0, 0, 0, 0, 0, 0, 0, 0, 0, 0, 0, 0, 0, 0, 0, 0, 0, 0, 0, 0, 0, 0, 0, 0, 0, 0, 0, 0, 0, 0, 0, 0, 0, 0, 0, 0, 0, 0, 0, 0, 0, 0, 0, 0, 0, 0, 0, 0, 0, 0, 0, 0, 0, 0, 0, 0, 0, 0, 0, 0, 0, 0, 0, 0, 0, 0, 0, 0, 0, 0, 0, 0, 0, 0, 0, 0, 0, 0, 0, 0, 0, 0, 0, 0, 0, 0, 0, 0, 0, 0, 0, 0, 0, 0, 0, 0, 0, 0, 0, 0, 0, 0, 0, 0, 0, 0, 0, 0, 0, 0, 0, 0, 0, 0, 0, 0, 0, 0, 0, 0, 0, 0, 0, 0, 0, 0, 0, 0, 1, 1, 1, 1, 1, 1, 1, 1, 1, 1, 1, 1, 1, 1, 1, 1, 1, 1, 1, 1, 1, 1, 1, 1, 1, 1, 1, 1, 1, 1, 1, 1, 1, 1, 1, 1, 1, 1, 1, 1, 1, 1, 1, 1, 1, 1, 1, 1, 1, 1, 1, 1, 1, 1, 1, 1, 1, 1, 1, 1, 1, 1, 1, 1, 1, 1, 1, 1, 1, 1, 1, 1, 1, 1, 1, 1, 1, 1, 1, 1, 1, 1, 1, 1, 1, 1, 1, 1, 1, 1, 1, 1, 1, 1, 1, 1, 1, 1, 1, 1, 1, 1, 1, 1, 1, 1, 1, 1, 1, 1, 1, 1, 1, 1, 1, 1, 1, 1, 1, 1, 1, 1, 1, 1, 1, 1, 1, 1, 1, 1, 1, 1, 1, 1, 1, 1, 1, 1, 1, 1, 1, 1, 1, 1, 1, 1, 1, 1, 1, 1, 1, 1, 1, 1, 1, 1, 1, 1, 1, 1, 0, 0, 0, 0, 0, 0, 0, 0, 0, 0, 0, 0, 0, 0, 0, 0, 0, 0, 0, 0, 0, 0, 0, 0, 0, 0, 0, 0, 0, 0, 0, 0, 0, 0, 0, 0, 0, 0, 0, 0, 0, 0, 0, 0, 0, 0, 0, 0, 0, 0, 0, 0, 0, 0, 0, 0, 0, 0, 0, 0, 0, 0, 0, 0, 0, 0, 0, 0, 0, 0, 0, 0, 0, 0, 0, 0, 0, 0, 0, 0, 0, 0, 0, 0, 0, 0, 0, 0, 0, 0, 0, 0, 0, 0, 0, 0, 0, 0, 0, 0, 0, 0, 0, 0, 0, 0, 0, 0, 0, 0, 0, 0, 0, 0, 0, 0, 0, 0, 0, 0, 0, 0, 0, 0, 0, 0, 0, 0, 0, 0, 0, 0, 0, 0, 0, 0, 0, 0, 0, 0, 0, 0, 0, 0, 0, 0, 0, 0, 0, 0, 0, 0, 0, 0, 0, 0, 0, 0, 0, 0, 2, 2, 2, 2, 2, 2, 2, 2, 2, 2, 2, 2, 2, 2, 2, 2, 0, 0, 0, 0, 0, 0, 0, 0, 0, 0, 0, 0, 0, 0, 0, 0, 0, 0, 0, 0, 0, 0, 0, 0, 0, 0, 0, 0, 0, 0, 0, 0, 0, 0, 0, 0, 0, 0, 0, 0, 0, 0, 0, 0, 0, 0, 0, 0])
_k = {(1, 5): 1.0, (0, 4): 1.0, (5, 9): 1.0, (4, 8): 1.0, (9, 13): 1.0, (8, 12): 1.0, (13, 17): 1.0, (12, 16): 1.0, (17, 21): 1.0, (16, 20): 1.0, (21, 25): 1.0, (20, 24): 1.0, (25, 29): 1.0, (24, 28): 1.0, (29, 33): 1.0, (28, 32): 1.0, (33, 37): 1.0, (32, 36): 1.0, (37, 41): 1.0, (36, 40): 1.0, (41, 45): 1.0, (40, 44): 1.0, (45, 49): 1.0, (44, 48): 1.0, (49, 53): 1.0, (48, 52): 1.0, (53, 57): 1.0, (52, 56): 1.0, (57, 61): 1.0, (56, 60): 1.0, (61, 65): 1.0, (60, 64): 1.0, (65, 69): 1.0, (64, 68): 1.0, (69, 73): 1.0, (68, 72): 1.0, (73, 77): 1.0, (72, 76): 1.0, (77, 81): 1.0, (76, 80): 1.0, (81, 85): 1.0, (80, 84): 1.0, (85, 89): 1.0, (84, 88): 1.0, (89, 93): 1.0, (88, 92): 1.0, (93, 97): 1.0, (92, 96): 1.0, (97, 101): 1.0, (96, 100): 1.0, (101, 107): 1.0, (100, 106): 1.0, (107, 116): 1.0, (106, 115): 1.0, (116, 125): 1.0, (115, 124): 1.0, (125, 134): 1.0, (124, 133): 1.0, (134, 143): 1.0, (133, 142): 1.0, (143, 152): 1.0, (142, 151): 1.0, (1, 152): 1.0, (0, 151): 1.0, (164, 169): 1.0, (169, 174): 1.0, (174, 179): 1.0, (179, 184): 1.0, (184, 189): 1.0, (189, 194): 1.0, (194, 199): 1.0, (199, 204): 1.0, (204, 209): 1.0, (209, 214): 1.0, (214, 219): 1.0, (219, 224): 1.0, (224, 229): 1.0, (229, 234): 1.0, (234, 239): 1.0, (239, 244): 1.0, (244, 249): 1.0, (249, 254): 1.0, (254, 259): 1.0, (259, 264): 1.0, (264, 269): 1.0, (269, 274): 1.0, (274, 279): 1.0, (279, 284): 1.0, (284, 289): 1.0, (289, 295): 1.0, (295, 300): 1.0, (300, 305): 1.0, (305, 310): 1.0, (310, 315): 1.0, (315, 320): 1.0, (164, 320): 1.0}
me_sphere.attributes.new('crease_edge', 'FLOAT', 'EDGE').data.foreach_set('value', [_k.get((min(e.vertices), max(e.vertices)), 0.0) for e in me_sphere.edges])
me_sphere.materials.append(mat_material_001)
me_sphere.materials.append(mat_material_002)
me_sphere.materials.append(mat_material_004)
me_sphere.use_remesh_preserve_volume = False
me_sphere.use_remesh_preserve_attributes = False
me_sphere.use_mirror_vertex_groups = False
me_sphere.update()

# ---- objects
ob_sphere = bpy.data.objects.new('Sphere', me_sphere)
ob_camera = bpy.data.objects.new('Camera', cam_camera)
ob_lamp = bpy.data.objects.new('Lamp', light_lamp)

# ---- transforms, parenting, visibility, modifiers, constraints
ob_sphere.location = (0.0, 0.0, 0.0)
ob_sphere.scale = (1.5, 1.5, 1.5)
ob_sphere.lineart.crease_threshold = 0.0
_m = ob_sphere.modifiers.new('Subsurf', 'SUBSURF')
_m.uv_smooth = 'PRESERVE_CORNERS'
_m.quality = 2
_m.levels = 0
_m.show_only_control_edges = False
ob_camera.location = (-5.438, 4.655e-07, 2.536)
ob_camera.rotation_euler = (-1.187, 0.2129, 1.089)
ob_camera.lock_rotations_4d = False
ob_camera.empty_display_type = 'ARROWS'
ob_camera.color = (0.0, 0.0, 0.0, 0.0)
ob_camera.display_type = 'WIRE'
ob_camera.lineart.crease_threshold = 0.0
_c = ob_camera.constraints.new('TRACK_TO'); _c.name = 'Track To'
_c.target = ob_sphere
ob_lamp.location = (-2.0, 2.0, 6.0)
ob_lamp.rotation_euler = (0.6503, 0.05522, 1.866)
ob_lamp.lock_rotations_4d = False
ob_lamp.empty_display_type = 'ARROWS'
ob_lamp.color = (0.0, 0.0, 0.0, 0.0)
ob_lamp.lineart.crease_threshold = 0.0

# ---- collection membership
col_collection_1.objects.link(ob_sphere)
col_collection_1.objects.link(ob_camera)
col_collection_1.objects.link(ob_lamp)

# ---- scene / render settings (as saved in the file)
scene.camera = ob_camera
scene.frame_start = 0; scene.frame_end = 15; scene.frame_set(0)
scene.render.engine = 'BLENDER_EEVEE_NEXT'
scene.render.image_settings.compression = 90
scene.render.resolution_x = 64
scene.render.resolution_y = 64
scene.render.dither_intensity = 0.0
scene.render.film_transparent = True
scene.cycles.use_denoising = False
scene.cycles.samples = 10
scene.cycles.sampling_pattern = 'TABULATED_SOBOL'
scene.cycles.light_sampling_threshold = 0.0
scene.cycles.use_adaptive_sampling = False
scene.cycles.use_light_tree = False
scene.cycles.blur_glossy = 0.0
scene.cycles.volume_bounces = 1
scene.cycles.pixel_filter_type = 'GAUSSIAN'
scene.cycles.sample_clamp_indirect = 0.0
scene.view_settings.view_transform = 'Standard'
bpy.context.view_layer.update()
